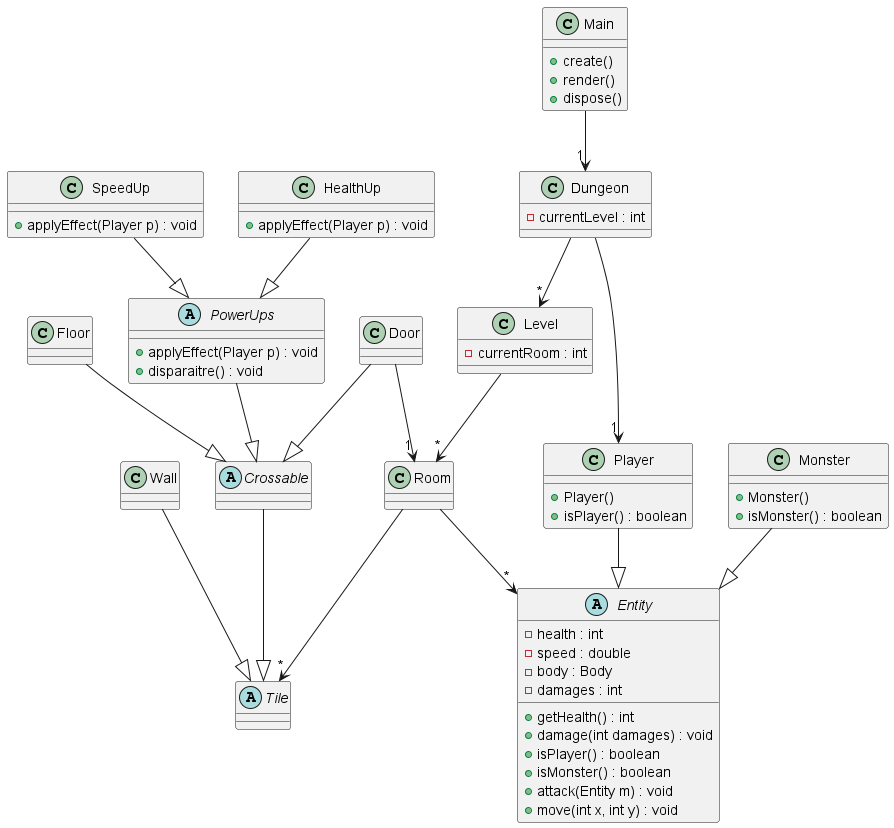

The diagram above was rendered by PlantUML. Its source (embedded in the PNG):
@startuml



abstract class Entity {
    - health : int
    - speed : double
    - body : Body
    - damages : int
    + getHealth() : int
    + damage(int damages) : void
    + isPlayer() : boolean
    + isMonster() : boolean
    + attack(Entity m) : void
    + move(int x, int y) : void
}

class Player {
    + Player()
    + isPlayer() : boolean
}

class Monster {
    + Monster()
    + isMonster() : boolean
}

class Level {
    - currentRoom : int
}

class Room {

}

abstract class Tile {
    
}

class Wall {

}

class Floor {

}

class Door {

}

class Dungeon {
    - currentLevel : int
}

abstract class Crossable {

}

abstract class PowerUps {
    + applyEffect(Player p) : void
    + disparaitre() : void
}

class SpeedUp{
    + applyEffect(Player p) : void
}

class HealthUp{
    + applyEffect(Player p) : void
}

class Main {
    + create()
    + render()
    + dispose()
}

Dungeon -->"1" Player
Main -->"1" Dungeon
Level -->"*" Room
Dungeon -->"*" Level
Room -->"*" Tile
Room -->"*" Entity

Player --|> Entity
Monster --|> Entity

SpeedUp --|> PowerUps
HealthUp --|> PowerUps
Wall --|> Tile
Floor --|> Crossable
Door --|> Crossable
Door -->"1" Room
Crossable --|> Tile
PowerUps --|> Crossable
@enduml